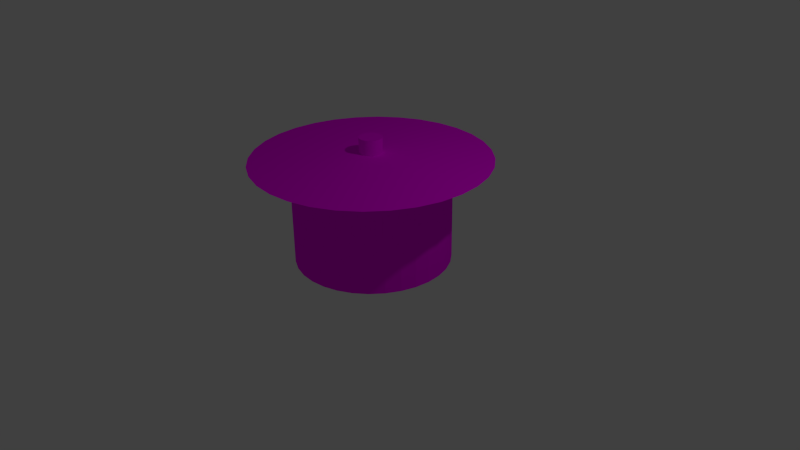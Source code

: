 # Source: AH-plot.blend  (saved by Blender 2.76.0; exported with 4.5.12 LTS)
import bpy
from mathutils import Matrix  # noqa: F401  (used for matrix-valued properties, if any)

bpy.ops.wm.read_factory_settings(use_empty=True)
scene = bpy.context.scene
scene.name = 'Scene'

# ---- collections
col_collection_1 = bpy.data.collections.new('Collection 1'); scene.collection.children.link(col_collection_1)

# ---- images (referenced by path relative to the original .blend; pixels are not part of the script)
import os
ASSET_DIR = os.environ.get("B2B_ASSET_DIR", "")  # directory of the original .blend (textures are referenced by path, not embedded)
HERE = os.path.dirname(os.path.abspath(__file__))  # packed textures are extracted next to this script under _unpacked/

def load_image(name, relpath, width, height, colorspace="sRGB"):
    """Load a texture the original file referenced (path relative to the .blend, or extracted next to this script)."""
    p = next((c for c in (os.path.join(HERE, relpath), os.path.join(ASSET_DIR, relpath)) if relpath and os.path.exists(c)), "")
    if p:
        img = bpy.data.images.load(p, check_existing=True)
        img.name = name
    else:  # same state as the original file: an image datablock whose file is absent (Cycles renders it pink)
        img = bpy.data.images.new(name, width, height)
        img.source = "FILE"
        img.filepath = "//" + (relpath or name)
    img.colorspace_settings.name = colorspace
    return img
img_metal_jpg_001 = load_image('metal.jpg.001', 'metal.jpg', 1024, 1024, 'sRGB')

# ---- materials (node trees are filled in below, after node groups)
mat_eisen = bpy.data.materials.new('Eisen')
mat_eisen.alpha_threshold = 0.0
mat_eisen.roughness = 0.5

# ---- material node trees
mat_eisen.use_nodes = True; mat_eisen.node_tree.nodes.clear()
_N = mat_eisen.node_tree.nodes; _L = mat_eisen.node_tree.links
n0 = _N.new('ShaderNodeOutputMaterial'); n0.name = 'Material Output'; n0.location = (300, 300)
n1 = _N.new('ShaderNodeBsdfDiffuse'); n1.name = 'Diffuse BSDF'; n1.location = (10, 300)
n2 = _N.new('ShaderNodeTexImage'); n2.name = 'Image Texture'; n2.location = (-180, 300)
n2.width = 140
n2.image = img_metal_jpg_001
_L.new(n1.outputs[0], n0.inputs[0])
_L.new(n2.outputs[0], n1.inputs[0])
n0.is_active_output = True

# ---- world
world_world = bpy.data.worlds.new('World'); scene.world = world_world
world_world.color = (0.05088, 0.05088, 0.05088)
world_world.use_sun_shadow = False
world_world.sun_shadow_jitter_overblur = 0.0
world_world.cycles.sampling_method = 'MANUAL'
world_world.cycles.sample_map_resolution = 256

# ---- cameras
cam_camera = bpy.data.cameras.new('Camera')
cam_camera.clip_end = 100.0
cam_camera.lens = 35.0
cam_camera.sensor_width = 32.0
cam_camera.sensor_height = 18.0
cam_camera.ortho_scale = 7.314
cam_camera.dof.focus_distance = 0.0

# ---- lights
light_lamp = bpy.data.lights.new('Lamp', 'POINT')
light_lamp.transmission_factor = 0.0
light_lamp.cutoff_distance = 30.0
light_lamp.energy = 100.0
light_lamp.shadow_buffer_clip_start = 1.001
light_lamp.shadow_soft_size = 0.1
light_lamp.shadow_maximum_resolution = 0.006
light_lamp.use_absolute_resolution = True
light_lamp.cycles.use_multiple_importance_sampling = False

# ---- meshes
me_circle_001 = bpy.data.meshes.new('Circle.001')
me_circle_001.from_pydata([(0.0, 1.0, 0.0), (-0.1951, 0.9808, 0.0), (-0.3827, 0.9239, 0.0), (-0.5556, 0.8315, 0.0), (-0.7071, 0.7071, 0.0), (-0.8315, 0.5556, 0.0), (-0.9239, 0.3827, 0.0), (-0.9808, 0.1951, 0.0), (-1.0, 7.55e-08, 0.0), (-0.9808, -0.1951, 0.0), (-0.9239, -0.3827, 0.0), (-0.8315, -0.5556, 0.0), (-0.7071, -0.7071, 0.0), (-0.5556, -0.8315, 0.0), (-0.3827, -0.9239, 0.0), (-0.1951, -0.9808, 0.0), (3.258e-07, -1.0, 0.0), (0.1951, -0.9808, 0.0), (0.3827, -0.9239, 0.0), (0.5556, -0.8315, 0.0), (0.7071, -0.7071, 0.0), (0.8315, -0.5556, 0.0), (0.9239, -0.3827, 0.0), (0.9808, -0.1951, 0.0), (1.0, 9.656e-07, 0.0), (0.9808, 0.1951, 0.0), (0.9239, 0.3827, 0.0), (0.8315, 0.5556, 0.0), (0.7071, 0.7071, 0.0), (0.5556, 0.8315, 0.0), (0.3827, 0.9239, 0.0), (0.1951, 0.9808, 0.0), (0.0, 1.0, 0.0), (-0.1951, 0.9808, 0.0), (-0.3827, 0.9239, 0.0), (-0.5556, 0.8315, 0.0), (-0.7071, 0.7071, 0.0), (-0.8315, 0.5556, 0.0), (-0.9239, 0.3827, 0.0), (-0.9808, 0.1951, 0.0), (-1.0, 7.55e-08, 0.0), (-0.9808, -0.1951, 0.0), (-0.9239, -0.3827, 0.0), (-0.8315, -0.5556, 0.0), (-0.7071, -0.7071, 0.0), (-0.5556, -0.8315, 0.0), (-0.3827, -0.9239, 0.0), (-0.1951, -0.9808, 0.0), (3.258e-07, -1.0, 0.0), (0.1951, -0.9808, 0.0), (0.3827, -0.9239, 0.0), (0.5556, -0.8315, 0.0), (0.7071, -0.7071, 0.0), (0.8315, -0.5556, 0.0), (0.9239, -0.3827, 0.0), (0.9808, -0.1951, 0.0), (1.0, 9.656e-07, 0.0), (0.9808, 0.1951, 0.0), (0.9239, 0.3827, 0.0), (0.8315, 0.5556, 0.0), (0.7071, 0.7071, 0.0), (0.5556, 0.8315, 0.0), (0.3827, 0.9239, 0.0), (0.1951, 0.9808, 0.0), (0.0, 1.0, 1.327), (-0.1951, 0.9808, 1.327), (-0.3827, 0.9239, 1.327), (-0.5556, 0.8315, 1.327), (-0.7071, 0.7071, 1.327), (-0.8315, 0.5556, 1.327), (-0.9239, 0.3827, 1.327), (-0.9808, 0.1951, 1.327), (-1.0, 7.55e-08, 1.327), (-0.9808, -0.1951, 1.327), (-0.9239, -0.3827, 1.327), (-0.8315, -0.5556, 1.327), (-0.7071, -0.7071, 1.327), (-0.5556, -0.8315, 1.327), (-0.3827, -0.9239, 1.327), (-0.1951, -0.9808, 1.327), (3.258e-07, -1.0, 1.327), (0.1951, -0.9808, 1.327), (0.3827, -0.9239, 1.327), (0.5556, -0.8315, 1.327), (0.7071, -0.7071, 1.327), (0.8315, -0.5556, 1.327), (0.9239, -0.3827, 1.327), (0.9808, -0.1951, 1.327), (1.0, 9.656e-07, 1.327), (0.9808, 0.1951, 1.327), (0.9239, 0.3827, 1.327), (0.8315, 0.5556, 1.327), (0.7071, 0.7071, 1.327), (0.5556, 0.8315, 1.327), (0.3827, 0.9239, 1.327), (0.1951, 0.9808, 1.327), (6.09e-08, 1.513, 1.327), (-0.2951, 1.484, 1.327), (-0.5789, 1.398, 1.327), (-0.8405, 1.258, 1.327), (-1.07, 1.07, 1.327), (-1.258, 0.8405, 1.327), (-1.398, 0.5789, 1.327), (-1.484, 0.2951, 1.327), (-1.513, -3.194e-08, 1.327), (-1.484, -0.2951, 1.327), (-1.398, -0.5789, 1.327), (-1.258, -0.8405, 1.327), (-1.07, -1.07, 1.327), (-0.8405, -1.258, 1.327), (-0.5789, -1.398, 1.327), (-0.2951, -1.484, 1.327), (5.539e-07, -1.513, 1.327), (0.2951, -1.484, 1.327), (0.579, -1.398, 1.327), (0.8405, -1.258, 1.327), (1.07, -1.07, 1.327), (1.258, -0.8405, 1.327), (1.398, -0.5789, 1.327), (1.484, -0.2951, 1.327), (1.513, 1.315e-06, 1.327), (1.484, 0.2951, 1.327), (1.398, 0.579, 1.327), (1.258, 0.8405, 1.327), (1.07, 1.07, 1.327), (0.8405, 1.258, 1.327), (0.5789, 1.398, 1.327), (0.2951, 1.484, 1.327), (6.09e-08, 1.513, 1.327), (-0.2951, 1.484, 1.327), (-0.5789, 1.398, 1.327), (-0.8405, 1.258, 1.327), (-1.07, 1.07, 1.327), (-1.258, 0.8405, 1.327), (-1.398, 0.5789, 1.327), (-1.484, 0.2951, 1.327), (-1.513, -3.194e-08, 1.327), (-1.484, -0.2951, 1.327), (-1.398, -0.5789, 1.327), (-1.258, -0.8405, 1.327), (-1.07, -1.07, 1.327), (-0.8405, -1.258, 1.327), (-0.5789, -1.398, 1.327), (-0.2951, -1.484, 1.327), (5.539e-07, -1.513, 1.327), (0.2951, -1.484, 1.327), (0.579, -1.398, 1.327), (0.8405, -1.258, 1.327), (1.07, -1.07, 1.327), (1.258, -0.8405, 1.327), (1.398, -0.5789, 1.327), (1.484, -0.2951, 1.327), (1.513, 1.315e-06, 1.327), (1.484, 0.2951, 1.327), (1.398, 0.579, 1.327), (1.258, 0.8405, 1.327), (1.07, 1.07, 1.327), (0.8405, 1.258, 1.327), (0.5789, 1.398, 1.327), (0.2951, 1.484, 1.327), (6.09e-08, 1.513, 1.327), (-0.2951, 1.484, 1.327), (-0.5789, 1.398, 1.327), (-0.8405, 1.258, 1.327), (-1.07, 1.07, 1.327), (-1.258, 0.8405, 1.327), (-1.398, 0.5789, 1.327), (-1.484, 0.2951, 1.327), (-1.513, -3.194e-08, 1.327), (-1.484, -0.2951, 1.327), (-1.398, -0.5789, 1.327), (-1.258, -0.8405, 1.327), (-1.07, -1.07, 1.327), (-0.8405, -1.258, 1.327), (-0.5789, -1.398, 1.327), (-0.2951, -1.484, 1.327), (5.539e-07, -1.513, 1.327), (0.2951, -1.484, 1.327), (0.579, -1.398, 1.327), (0.8405, -1.258, 1.327), (1.07, -1.07, 1.327), (1.258, -0.8405, 1.327), (1.398, -0.5789, 1.327), (1.484, -0.2951, 1.327), (1.513, 1.315e-06, 1.327), (1.484, 0.2951, 1.327), (1.398, 0.579, 1.327), (1.258, 0.8405, 1.327), (1.07, 1.07, 1.327), (0.8405, 1.258, 1.327), (0.5789, 1.398, 1.327), (0.2951, 1.484, 1.327), (-5.276e-08, 0.1474, 1.407), (-0.02876, 0.1446, 1.407), (-0.05641, 0.1362, 1.407), (-0.0819, 0.1226, 1.407), (-0.1042, 0.1042, 1.407), (-0.1226, 0.0819, 1.407), (-0.1362, 0.05641, 1.407), (-0.1446, 0.02876, 1.407), (-0.1474, 2.793e-07, 1.407), (-0.1446, -0.02876, 1.407), (-0.1362, -0.05641, 1.407), (-0.1226, -0.0819, 1.407), (-0.1042, -0.1042, 1.407), (-0.0819, -0.1226, 1.407), (-0.05641, -0.1362, 1.407), (-0.02876, -0.1446, 1.407), (-4.729e-09, -0.1474, 1.407), (0.02876, -0.1446, 1.407), (0.05641, -0.1362, 1.407), (0.0819, -0.1226, 1.407), (0.1042, -0.1042, 1.407), (0.1226, -0.0819, 1.407), (0.1362, -0.05641, 1.407), (0.1446, -0.02876, 1.407), (0.1474, 4.105e-07, 1.407), (0.1446, 0.02876, 1.407), (0.1362, 0.05641, 1.407), (0.1226, 0.0819, 1.407), (0.1042, 0.1042, 1.407), (0.0819, 0.1226, 1.407), (0.05641, 0.1362, 1.407), (0.02876, 0.1446, 1.407), (-1.719e-07, 0.1474, 1.604), (-0.02876, 0.1446, 1.604), (-0.05641, 0.1362, 1.604), (-0.0819, 0.1226, 1.604), (-0.1042, 0.1042, 1.604), (-0.1226, 0.0819, 1.604), (-0.1362, 0.05641, 1.604), (-0.1446, 0.02876, 1.604), (-0.1474, 2.793e-07, 1.604), (-0.1446, -0.02876, 1.604), (-0.1362, -0.05641, 1.604), (-0.1226, -0.0819, 1.604), (-0.1042, -0.1042, 1.604), (-0.0819, -0.1226, 1.604), (-0.05641, -0.1362, 1.604), (-0.02876, -0.1446, 1.604), (-1.238e-07, -0.1474, 1.604), (0.02876, -0.1446, 1.604), (0.05641, -0.1362, 1.604), (0.0819, -0.1226, 1.604), (0.1042, -0.1042, 1.604), (0.1226, -0.0819, 1.604), (0.1362, -0.05641, 1.604), (0.1446, -0.02876, 1.604), (0.1474, 4.105e-07, 1.604), (0.1446, 0.02876, 1.604), (0.1362, 0.05641, 1.604), (0.1226, 0.0819, 1.604), (0.1042, 0.1042, 1.604), (0.0819, 0.1226, 1.604), (0.05641, 0.1362, 1.604), (0.02876, 0.1446, 1.604)], [], [(12, 11, 43, 44), (26, 25, 57, 58), (13, 12, 44, 45), (27, 26, 58, 59), (14, 13, 45, 46), (1, 0, 32, 33), (28, 27, 59, 60), (15, 14, 46, 47), (2, 1, 33, 34), (29, 28, 60, 61), (16, 15, 47, 48), (3, 2, 34, 35), (30, 29, 61, 62), (17, 16, 48, 49), (4, 3, 35, 36), (31, 30, 62, 63), (18, 17, 49, 50), (5, 4, 36, 37), (0, 31, 63, 32), (19, 18, 50, 51), (6, 5, 37, 38), (20, 19, 51, 52), (7, 6, 38, 39), (21, 20, 52, 53), (8, 7, 39, 40), (22, 21, 53, 54), (9, 8, 40, 41), (23, 22, 54, 55), (10, 9, 41, 42), (24, 23, 55, 56), (11, 10, 42, 43), (25, 24, 56, 57), (39, 38, 70, 71), (74, 73, 105, 106), (53, 52, 84, 85), (40, 39, 71, 72), (54, 53, 85, 86), (41, 40, 72, 73), (55, 54, 86, 87), (42, 41, 73, 74), (56, 55, 87, 88), (43, 42, 74, 75), (57, 56, 88, 89), (44, 43, 75, 76), (58, 57, 89, 90), (45, 44, 76, 77), (59, 58, 90, 91), (46, 45, 77, 78), (33, 32, 64, 65), (60, 59, 91, 92), (47, 46, 78, 79), (34, 33, 65, 66), (61, 60, 92, 93), (48, 47, 79, 80), (35, 34, 66, 67), (62, 61, 93, 94), (49, 48, 80, 81), (36, 35, 67, 68), (63, 62, 94, 95), (50, 49, 81, 82), (37, 36, 68, 69), (32, 63, 95, 64), (51, 50, 82, 83), (38, 37, 69, 70), (52, 51, 83, 84), (109, 108, 140, 141), (88, 87, 119, 120), (75, 74, 106, 107), (89, 88, 120, 121), (76, 75, 107, 108), (90, 89, 121, 122), (77, 76, 108, 109), (91, 90, 122, 123), (78, 77, 109, 110), (65, 64, 96, 97), (92, 91, 123, 124), (79, 78, 110, 111), (66, 65, 97, 98), (93, 92, 124, 125), (80, 79, 111, 112), (67, 66, 98, 99), (94, 93, 125, 126), (81, 80, 112, 113), (68, 67, 99, 100), (95, 94, 126, 127), (82, 81, 113, 114), (69, 68, 100, 101), (64, 95, 127, 96), (83, 82, 114, 115), (70, 69, 101, 102), (84, 83, 115, 116), (71, 70, 102, 103), (85, 84, 116, 117), (72, 71, 103, 104), (86, 85, 117, 118), (73, 72, 104, 105), (87, 86, 118, 119), (144, 143, 175, 176), (123, 122, 154, 155), (110, 109, 141, 142), (97, 96, 128, 129), (124, 123, 155, 156), (111, 110, 142, 143), (98, 97, 129, 130), (125, 124, 156, 157), (112, 111, 143, 144), (99, 98, 130, 131), (126, 125, 157, 158), (113, 112, 144, 145), (100, 99, 131, 132), (127, 126, 158, 159), (114, 113, 145, 146), (101, 100, 132, 133), (96, 127, 159, 128), (115, 114, 146, 147), (102, 101, 133, 134), (116, 115, 147, 148), (103, 102, 134, 135), (117, 116, 148, 149), (104, 103, 135, 136), (118, 117, 149, 150), (105, 104, 136, 137), (119, 118, 150, 151), (106, 105, 137, 138), (120, 119, 151, 152), (107, 106, 138, 139), (121, 120, 152, 153), (108, 107, 139, 140), (122, 121, 153, 154), (187, 186, 218, 219), (131, 130, 162, 163), (158, 157, 189, 190), (145, 144, 176, 177), (132, 131, 163, 164), (159, 158, 190, 191), (146, 145, 177, 178), (133, 132, 164, 165), (128, 159, 191, 160), (147, 146, 178, 179), (134, 133, 165, 166), (148, 147, 179, 180), (135, 134, 166, 167), (149, 148, 180, 181), (136, 135, 167, 168), (150, 149, 181, 182), (137, 136, 168, 169), (151, 150, 182, 183), (138, 137, 169, 170), (152, 151, 183, 184), (139, 138, 170, 171), (153, 152, 184, 185), (140, 139, 171, 172), (154, 153, 185, 186), (141, 140, 172, 173), (155, 154, 186, 187), (142, 141, 173, 174), (129, 128, 160, 161), (156, 155, 187, 188), (143, 142, 174, 175), (130, 129, 161, 162), (157, 156, 188, 189), (195, 194, 226, 227), (174, 173, 205, 206), (161, 160, 192, 193), (188, 187, 219, 220), (175, 174, 206, 207), (162, 161, 193, 194), (189, 188, 220, 221), (176, 175, 207, 208), (163, 162, 194, 195), (190, 189, 221, 222), (177, 176, 208, 209), (164, 163, 195, 196), (191, 190, 222, 223), (178, 177, 209, 210), (165, 164, 196, 197), (160, 191, 223, 192), (179, 178, 210, 211), (166, 165, 197, 198), (180, 179, 211, 212), (167, 166, 198, 199), (181, 180, 212, 213), (168, 167, 199, 200), (182, 181, 213, 214), (169, 168, 200, 201), (183, 182, 214, 215), (170, 169, 201, 202), (184, 183, 215, 216), (171, 170, 202, 203), (185, 184, 216, 217), (172, 171, 203, 204), (186, 185, 217, 218), (173, 172, 204, 205), (225, 224, 255, 254, 253, 252, 251, 250, 249, 248, 247, 246, 245, 244, 243, 242, 241, 240, 239, 238, 237, 236, 235, 234, 233, 232, 231, 230, 229, 228, 227, 226), (222, 221, 253, 254), (209, 208, 240, 241), (196, 195, 227, 228), (223, 222, 254, 255), (210, 209, 241, 242), (197, 196, 228, 229), (192, 223, 255, 224), (211, 210, 242, 243), (198, 197, 229, 230), (212, 211, 243, 244), (199, 198, 230, 231), (213, 212, 244, 245), (200, 199, 231, 232), (214, 213, 245, 246), (201, 200, 232, 233), (215, 214, 246, 247), (202, 201, 233, 234), (216, 215, 247, 248), (203, 202, 234, 235), (217, 216, 248, 249), (204, 203, 235, 236), (218, 217, 249, 250), (205, 204, 236, 237), (219, 218, 250, 251), (206, 205, 237, 238), (193, 192, 224, 225), (220, 219, 251, 252), (207, 206, 238, 239), (194, 193, 225, 226), (221, 220, 252, 253), (208, 207, 239, 240)])
me_circle_001.materials.append(mat_eisen)
me_circle_001.use_remesh_preserve_volume = False
me_circle_001.use_remesh_preserve_attributes = False
me_circle_001.use_mirror_vertex_groups = False
me_circle_001.update()

# ---- objects
ob_circle = bpy.data.objects.new('Circle', me_circle_001)
ob_lamp = bpy.data.objects.new('Lamp', light_lamp)
ob_camera = bpy.data.objects.new('Camera', cam_camera)

# ---- transforms, parenting, visibility, modifiers, constraints
ob_circle.location = (0.0, 0.0, 0.0)
ob_circle.lineart.crease_threshold = 0.0
ob_lamp.location = (4.076, 1.005, 5.904)
ob_lamp.rotation_euler = (0.6503, 0.05522, 1.866)
ob_lamp.lock_rotations_4d = False
ob_lamp.empty_display_type = 'ARROWS'
ob_lamp.color = (0.0, 0.0, 0.0, 0.0)
ob_lamp.lineart.crease_threshold = 0.0
ob_camera.location = (7.481, -6.508, 5.344)
ob_camera.rotation_euler = (1.109, 0.01082, 0.8149)
ob_camera.lock_rotations_4d = False
ob_camera.empty_display_type = 'ARROWS'
ob_camera.color = (0.0, 0.0, 0.0, 0.0)
ob_camera.display_type = 'WIRE'
ob_camera.lineart.crease_threshold = 0.0

# ---- collection membership
col_collection_1.objects.link(ob_circle)
col_collection_1.objects.link(ob_lamp)
col_collection_1.objects.link(ob_camera)

# ---- scene / render settings (as saved in the file)
scene.camera = ob_camera
scene.frame_start = 1; scene.frame_end = 250; scene.frame_set(1)
scene.render.engine = 'CYCLES'
scene.render.resolution_percentage = 50
scene.render.dither_intensity = 0.0
scene.cycles.use_denoising = False
scene.cycles.samples = 10
scene.cycles.sampling_pattern = 'TABULATED_SOBOL'
scene.cycles.light_sampling_threshold = 0.0
scene.cycles.use_adaptive_sampling = False
scene.cycles.use_light_tree = False
scene.cycles.blur_glossy = 0.0
scene.cycles.pixel_filter_type = 'GAUSSIAN'
scene.cycles.sample_clamp_indirect = 0.0
scene.view_settings.view_transform = 'Standard'
bpy.context.view_layer.update()
